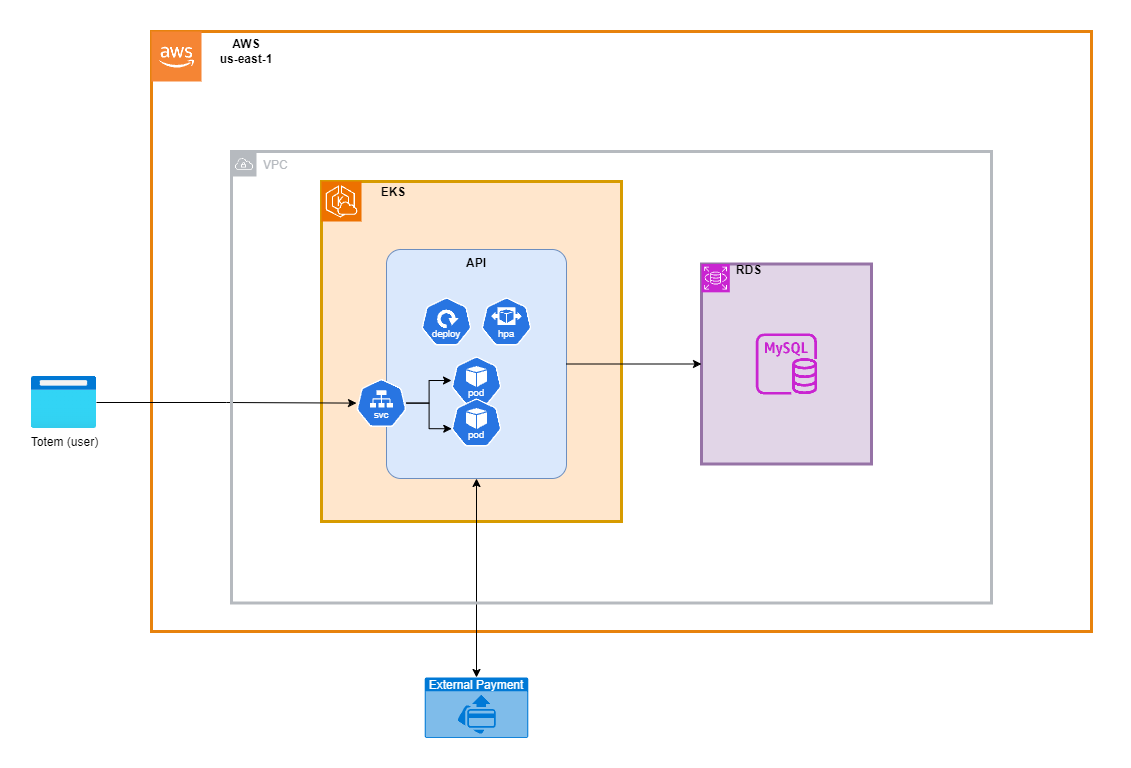

The diagram above was exported from draw.io. Its source (the exported page's mxGraphModel, read from the mxfile embedded in the PNG):
<mxGraphModel dx="2868" dy="1544" grid="1" gridSize="10" guides="1" tooltips="1" connect="1" arrows="1" fold="1" page="1" pageScale="1" pageWidth="827" pageHeight="1169" math="0" shadow="0">
  <root>
    <mxCell id="0" />
    <mxCell id="1" parent="0" />
    <mxCell id="2" value="" style="rounded=0;whiteSpace=wrap;html=1;labelBackgroundColor=#D1E3FF;fillColor=none;strokeColor=#E7820D;strokeWidth=3;" vertex="1" parent="1">
      <mxGeometry x="1510" y="220" width="940" height="600" as="geometry" />
    </mxCell>
    <mxCell id="3" value="Totem (user)" style="image;aspect=fixed;html=1;points=[];align=center;fontSize=12;image=img/lib/azure2/general/Browser.svg;" vertex="1" parent="1">
      <mxGeometry x="1390" y="565" width="65" height="52" as="geometry" />
    </mxCell>
    <mxCell id="4" value="" style="outlineConnect=0;dashed=0;verticalLabelPosition=bottom;verticalAlign=top;align=center;html=1;shape=mxgraph.aws3.cloud_2;fillColor=#F58534;gradientColor=none;" vertex="1" parent="1">
      <mxGeometry x="1510" y="220" width="50" height="50" as="geometry" />
    </mxCell>
    <mxCell id="5" value="" style="group" vertex="1" connectable="0" parent="1">
      <mxGeometry x="1680" y="370" width="300" height="340" as="geometry" />
    </mxCell>
    <mxCell id="6" value="" style="rounded=0;whiteSpace=wrap;html=1;labelBackgroundColor=#D1E3FF;fillColor=#ffe6cc;strokeColor=#d79b00;strokeWidth=3;" vertex="1" parent="5">
      <mxGeometry width="300" height="340" as="geometry" />
    </mxCell>
    <mxCell id="7" value="" style="sketch=0;points=[[0,0,0],[0.25,0,0],[0.5,0,0],[0.75,0,0],[1,0,0],[0,1,0],[0.25,1,0],[0.5,1,0],[0.75,1,0],[1,1,0],[0,0.25,0],[0,0.5,0],[0,0.75,0],[1,0.25,0],[1,0.5,0],[1,0.75,0]];outlineConnect=0;fontColor=#232F3E;fillColor=#ED7100;strokeColor=#ffffff;dashed=0;verticalLabelPosition=bottom;verticalAlign=top;align=center;html=1;fontSize=12;fontStyle=0;aspect=fixed;shape=mxgraph.aws4.resourceIcon;resIcon=mxgraph.aws4.eks_cloud;" vertex="1" parent="5">
      <mxGeometry width="40" height="40" as="geometry" />
    </mxCell>
    <mxCell id="8" value="EKS" style="text;html=1;align=center;verticalAlign=middle;whiteSpace=wrap;rounded=0;fontStyle=1" vertex="1" parent="5">
      <mxGeometry x="49.99536585365854" width="43.90243902439024" height="22.270742358078603" as="geometry" />
    </mxCell>
    <mxCell id="9" value="" style="group" vertex="1" connectable="0" parent="1">
      <mxGeometry x="1715" y="438" width="745" height="452" as="geometry" />
    </mxCell>
    <mxCell id="10" value="API" style="rounded=1;whiteSpace=wrap;html=1;arcSize=8;fontStyle=1;verticalAlign=top;fillColor=#dae8fc;strokeColor=#6c8ebf;" vertex="1" parent="9">
      <mxGeometry x="30" width="180" height="229" as="geometry" />
    </mxCell>
    <mxCell id="11" style="edgeStyle=orthogonalEdgeStyle;rounded=0;orthogonalLoop=1;jettySize=auto;html=1;" edge="1" parent="9" source="12" target="14">
      <mxGeometry relative="1" as="geometry" />
    </mxCell>
    <mxCell id="12" value="" style="aspect=fixed;sketch=0;html=1;dashed=0;whitespace=wrap;verticalLabelPosition=bottom;verticalAlign=top;fillColor=#2875E2;strokeColor=#ffffff;points=[[0.005,0.63,0],[0.1,0.2,0],[0.9,0.2,0],[0.5,0,0],[0.995,0.63,0],[0.72,0.99,0],[0.5,1,0],[0.28,0.99,0]];shape=mxgraph.kubernetes.icon2;kubernetesLabel=1;prIcon=svc" vertex="1" parent="9">
      <mxGeometry y="129.5" width="50" height="48" as="geometry" />
    </mxCell>
    <mxCell id="13" value="" style="aspect=fixed;sketch=0;html=1;dashed=0;whitespace=wrap;verticalLabelPosition=bottom;verticalAlign=top;fillColor=#2875E2;strokeColor=#ffffff;points=[[0.005,0.63,0],[0.1,0.2,0],[0.9,0.2,0],[0.5,0,0],[0.995,0.63,0],[0.72,0.99,0],[0.5,1,0],[0.28,0.99,0]];shape=mxgraph.kubernetes.icon2;kubernetesLabel=1;prIcon=deploy" vertex="1" parent="9">
      <mxGeometry x="65" y="48" width="50" height="48" as="geometry" />
    </mxCell>
    <mxCell id="14" value="" style="aspect=fixed;sketch=0;html=1;dashed=0;whitespace=wrap;verticalLabelPosition=bottom;verticalAlign=top;fillColor=#2875E2;strokeColor=#ffffff;points=[[0.005,0.63,0],[0.1,0.2,0],[0.9,0.2,0],[0.5,0,0],[0.995,0.63,0],[0.72,0.99,0],[0.5,1,0],[0.28,0.99,0]];shape=mxgraph.kubernetes.icon2;kubernetesLabel=1;prIcon=pod" vertex="1" parent="9">
      <mxGeometry x="95" y="107" width="50" height="48" as="geometry" />
    </mxCell>
    <mxCell id="15" value="" style="aspect=fixed;sketch=0;html=1;dashed=0;whitespace=wrap;verticalLabelPosition=bottom;verticalAlign=top;fillColor=#2875E2;strokeColor=#ffffff;points=[[0.005,0.63,0],[0.1,0.2,0],[0.9,0.2,0],[0.5,0,0],[0.995,0.63,0],[0.72,0.99,0],[0.5,1,0],[0.28,0.99,0]];shape=mxgraph.kubernetes.icon2;kubernetesLabel=1;prIcon=hpa" vertex="1" parent="9">
      <mxGeometry x="125" y="48" width="50" height="48" as="geometry" />
    </mxCell>
    <mxCell id="16" value="" style="aspect=fixed;sketch=0;html=1;dashed=0;whitespace=wrap;verticalLabelPosition=bottom;verticalAlign=top;fillColor=#2875E2;strokeColor=#ffffff;points=[[0.005,0.63,0],[0.1,0.2,0],[0.9,0.2,0],[0.5,0,0],[0.995,0.63,0],[0.72,0.99,0],[0.5,1,0],[0.28,0.99,0]];shape=mxgraph.kubernetes.icon2;kubernetesLabel=1;prIcon=pod" vertex="1" parent="9">
      <mxGeometry x="95" y="149" width="50" height="48" as="geometry" />
    </mxCell>
    <mxCell id="17" style="edgeStyle=orthogonalEdgeStyle;rounded=0;orthogonalLoop=1;jettySize=auto;html=1;entryX=0.005;entryY=0.63;entryDx=0;entryDy=0;entryPerimeter=0;" edge="1" parent="9" source="12" target="16">
      <mxGeometry relative="1" as="geometry" />
    </mxCell>
    <mxCell id="18" value="External Payment" style="html=1;whiteSpace=wrap;strokeColor=none;fillColor=#0079D6;labelPosition=center;verticalLabelPosition=middle;verticalAlign=top;align=center;fontSize=12;outlineConnect=0;spacingTop=-6;fontColor=#FFFFFF;sketch=0;shape=mxgraph.sitemap.payment;" vertex="1" parent="1">
      <mxGeometry x="1783.22" y="866" width="103.57" height="60.42" as="geometry" />
    </mxCell>
    <mxCell id="19" style="edgeStyle=orthogonalEdgeStyle;rounded=0;orthogonalLoop=1;jettySize=auto;html=1;" edge="1" source="3" target="12" parent="1">
      <mxGeometry relative="1" as="geometry" />
    </mxCell>
    <mxCell id="20" value="" style="endArrow=classic;startArrow=classic;html=1;rounded=0;exitX=0.5;exitY=0;exitDx=0;exitDy=0;exitPerimeter=0;" edge="1" source="18" target="10" parent="1">
      <mxGeometry width="50" height="50" relative="1" as="geometry">
        <mxPoint x="1835" y="870" as="sourcePoint" />
        <mxPoint x="1885" y="808" as="targetPoint" />
      </mxGeometry>
    </mxCell>
    <mxCell id="21" value="AWS&lt;br&gt;us-east-1" style="text;html=1;align=center;verticalAlign=middle;whiteSpace=wrap;rounded=0;fontStyle=1" vertex="1" parent="1">
      <mxGeometry x="1560" y="220" width="90" height="40" as="geometry" />
    </mxCell>
    <mxCell id="22" value="" style="group" vertex="1" connectable="0" parent="1">
      <mxGeometry x="2060" y="452.5" width="290" height="325.75" as="geometry" />
    </mxCell>
    <mxCell id="23" value="" style="rounded=0;whiteSpace=wrap;html=1;labelBackgroundColor=#D1E3FF;fillColor=#e1d5e7;strokeColor=#9673a6;strokeWidth=3;" vertex="1" parent="22">
      <mxGeometry width="170" height="200" as="geometry" />
    </mxCell>
    <mxCell id="24" value="RDS" style="text;html=1;align=center;verticalAlign=middle;whiteSpace=wrap;rounded=0;fontStyle=1" vertex="1" parent="22">
      <mxGeometry x="35.00070731707317" width="24.878048780487802" height="13.100436681222709" as="geometry" />
    </mxCell>
    <mxCell id="25" value="" style="sketch=0;points=[[0,0,0],[0.25,0,0],[0.5,0,0],[0.75,0,0],[1,0,0],[0,1,0],[0.25,1,0],[0.5,1,0],[0.75,1,0],[1,1,0],[0,0.25,0],[0,0.5,0],[0,0.75,0],[1,0.25,0],[1,0.5,0],[1,0.75,0]];outlineConnect=0;fontColor=#232F3E;fillColor=#C925D1;strokeColor=#ffffff;dashed=0;verticalLabelPosition=bottom;verticalAlign=top;align=center;html=1;fontSize=12;fontStyle=0;aspect=fixed;shape=mxgraph.aws4.resourceIcon;resIcon=mxgraph.aws4.rds;" vertex="1" parent="22">
      <mxGeometry width="28.333333333333332" height="28.333333333333332" as="geometry" />
    </mxCell>
    <mxCell id="26" value="" style="sketch=0;outlineConnect=0;fontColor=#232F3E;gradientColor=none;fillColor=#C925D1;strokeColor=none;dashed=0;verticalLabelPosition=bottom;verticalAlign=top;align=center;html=1;fontSize=12;fontStyle=0;aspect=fixed;pointerEvents=1;shape=mxgraph.aws4.rds_mysql_instance;" vertex="1" parent="22">
      <mxGeometry x="54.370000000000005" y="69.37" width="61.26" height="61.26" as="geometry" />
    </mxCell>
    <mxCell id="27" value="VPC" style="sketch=0;outlineConnect=0;gradientColor=none;html=1;whiteSpace=wrap;fontSize=12;fontStyle=0;shape=mxgraph.aws4.group;grIcon=mxgraph.aws4.group_vpc;strokeColor=#B6BABF;fillColor=none;verticalAlign=top;align=left;spacingLeft=30;fontColor=#B6BABF;dashed=0;strokeWidth=3;" vertex="1" parent="22">
      <mxGeometry x="-470" y="-112.5" width="760" height="451.5" as="geometry" />
    </mxCell>
    <mxCell id="28" style="edgeStyle=orthogonalEdgeStyle;rounded=0;orthogonalLoop=1;jettySize=auto;html=1;exitX=1;exitY=0.5;exitDx=0;exitDy=0;entryX=0;entryY=0.5;entryDx=0;entryDy=0;" edge="1" source="10" target="23" parent="1">
      <mxGeometry relative="1" as="geometry" />
    </mxCell>
  </root>
</mxGraphModel>